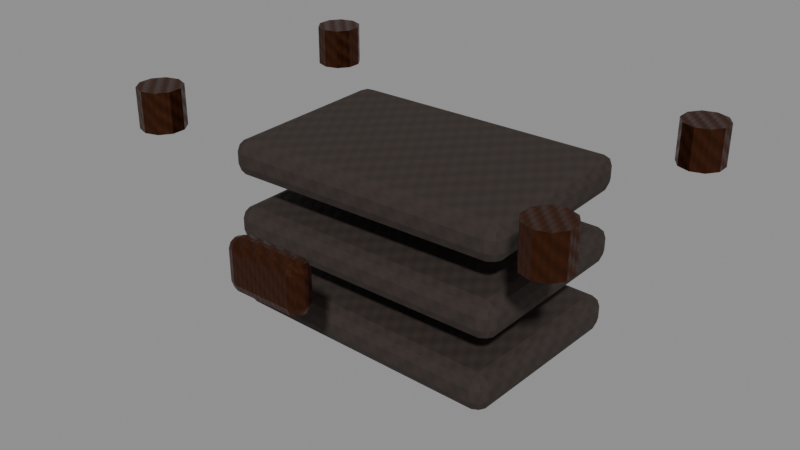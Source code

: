 # Source: underworld-refined-tempered-slag.blend  (saved by Blender 5.0.118; exported with 4.5.12 LTS)
import bpy
from mathutils import Matrix  # noqa: F401  (used for matrix-valued properties, if any)

bpy.ops.wm.read_factory_settings(use_empty=True)
scene = bpy.context.scene
scene.name = 'Scene'

# ---- images (referenced by path relative to the original .blend; pixels are not part of the script)
import os
ASSET_DIR = os.environ.get("B2B_ASSET_DIR", "")  # directory of the original .blend (textures are referenced by path, not embedded)
HERE = os.path.dirname(os.path.abspath(__file__))  # packed textures are extracted next to this script under _unpacked/

def load_image(name, relpath, width, height, colorspace="sRGB"):
    """Load a texture the original file referenced (path relative to the .blend, or extracted next to this script)."""
    p = next((c for c in (os.path.join(HERE, relpath), os.path.join(ASSET_DIR, relpath)) if relpath and os.path.exists(c)), "")
    if p:
        img = bpy.data.images.load(p, check_existing=True)
        img.name = name
    else:  # same state as the original file: an image datablock whose file is absent (Cycles renders it pink)
        img = bpy.data.images.new(name, width, height)
        img.source = "FILE"
        img.filepath = "//" + (relpath or name)
    img.colorspace_settings.name = colorspace
    return img
img_magenheim_underworld_slagstone_albedo = load_image('magenheim.underworld.slagstone.albedo', '_unpacked/de7c46519eddebea.c44c9e14.png', 512, 512, 'sRGB')
img_magenheim_underworld_slagstone_roughness = load_image('magenheim.underworld.slagstone.roughness', '_unpacked/slagstone-roughness.5125babe.png', 512, 512, 'Non-Color')
img_magenheim_underworld_slagstone_metallic_smoothness = load_image('magenheim.underworld.slagstone.metallic-smoothness', '_unpacked/slagstone-metallic-smoothness.c1280360.png', 512, 512, 'Non-Color')
img_magenheim_underworld_slagstone_normal = load_image('magenheim.underworld.slagstone.normal', '_unpacked/slagstone-normal.d0f75427.png', 512, 512, 'Non-Color')
img_magenheim_underworld_emberiron_albedo = load_image('magenheim.underworld.emberiron.albedo', '_unpacked/196c336eb8447ba0.eb9c53a3.png', 512, 512, 'sRGB')
img_magenheim_underworld_emberiron_roughness = load_image('magenheim.underworld.emberiron.roughness', '_unpacked/emberiron-roughness.89ac888a.png', 512, 512, 'Non-Color')
img_magenheim_underworld_emberiron_metallic_smoothness = load_image('magenheim.underworld.emberiron.metallic-smoothness', '_unpacked/emberiron-metallic-smoothness.b323a8a0.png', 512, 512, 'Non-Color')
img_magenheim_underworld_emberiron_normal = load_image('magenheim.underworld.emberiron.normal', '_unpacked/emberiron-normal.30678715.png', 512, 512, 'Non-Color')

# ---- materials (node trees are filled in below, after node groups)
mat_magenheim_material_item_underworld_refined_tempered_slag_primar = bpy.data.materials.new('magenheim.material-item.underworld-refined-tempered-slag.primar')
mat_magenheim_material_item_underworld_refined_tempered_slag_primar.use_backface_culling = True
mat_magenheim_material_item_underworld_refined_tempered_slag_second = bpy.data.materials.new('magenheim.material-item.underworld-refined-tempered-slag.second')
mat_magenheim_material_item_underworld_refined_tempered_slag_second.use_backface_culling = True

# ---- material node trees
mat_magenheim_material_item_underworld_refined_tempered_slag_primar.use_nodes = True; mat_magenheim_material_item_underworld_refined_tempered_slag_primar.node_tree.nodes.clear()
_N = mat_magenheim_material_item_underworld_refined_tempered_slag_primar.node_tree.nodes; _L = mat_magenheim_material_item_underworld_refined_tempered_slag_primar.node_tree.links
n0 = _N.new('ShaderNodeBsdfPrincipled'); n0.name = 'Principled BSDF'; n0.location = (-200, 100)
n1 = _N.new('ShaderNodeOutputMaterial'); n1.name = 'Material Output'; n1.location = (200, 100)
n2 = _N.new('ShaderNodeTexImage'); n2.name = 'Magenheim Underworld Albedo'; n2.location = (0, 0)
n2.image = img_magenheim_underworld_slagstone_albedo
n3 = _N.new('ShaderNodeTexImage'); n3.name = 'Magenheim Underworld Roughness'; n3.location = (0, 0)
n3.image = img_magenheim_underworld_slagstone_roughness
n4 = _N.new('ShaderNodeTexImage'); n4.name = 'Magenheim Underworld MetallicSmoothness'; n4.location = (0, 0)
n4.image = img_magenheim_underworld_slagstone_metallic_smoothness
n5 = _N.new('ShaderNodeSeparateColor'); n5.name = 'Magenheim Underworld MetallicChannel'; n5.location = (0, 0)
n6 = _N.new('ShaderNodeTexImage'); n6.name = 'Magenheim Underworld Normal'; n6.location = (0, 0)
n6.image = img_magenheim_underworld_slagstone_normal
n7 = _N.new('ShaderNodeNormalMap'); n7.name = 'Magenheim Underworld NormalMap'; n7.location = (0, 0)
n7.inputs[0].default_value = 0.42
_L.new(n0.outputs[0], n1.inputs[0])
_L.new(n2.outputs[0], n0.inputs[0])
_L.new(n3.outputs[0], n0.inputs[2])
_L.new(n4.outputs[0], n5.inputs[0])
_L.new(n5.outputs[0], n0.inputs[1])
_L.new(n6.outputs[0], n7.inputs[1])
_L.new(n7.outputs[0], n0.inputs[5])
n1.is_active_output = True
mat_magenheim_material_item_underworld_refined_tempered_slag_second.use_nodes = True; mat_magenheim_material_item_underworld_refined_tempered_slag_second.node_tree.nodes.clear()
_N = mat_magenheim_material_item_underworld_refined_tempered_slag_second.node_tree.nodes; _L = mat_magenheim_material_item_underworld_refined_tempered_slag_second.node_tree.links
n0 = _N.new('ShaderNodeBsdfPrincipled'); n0.name = 'Principled BSDF'; n0.location = (-200, 100)
n1 = _N.new('ShaderNodeOutputMaterial'); n1.name = 'Material Output'; n1.location = (200, 100)
n2 = _N.new('ShaderNodeTexImage'); n2.name = 'Magenheim Underworld Albedo'; n2.location = (0, 0)
n2.image = img_magenheim_underworld_emberiron_albedo
n3 = _N.new('ShaderNodeTexImage'); n3.name = 'Magenheim Underworld Roughness'; n3.location = (0, 0)
n3.image = img_magenheim_underworld_emberiron_roughness
n4 = _N.new('ShaderNodeTexImage'); n4.name = 'Magenheim Underworld MetallicSmoothness'; n4.location = (0, 0)
n4.image = img_magenheim_underworld_emberiron_metallic_smoothness
n5 = _N.new('ShaderNodeSeparateColor'); n5.name = 'Magenheim Underworld MetallicChannel'; n5.location = (0, 0)
n6 = _N.new('ShaderNodeTexImage'); n6.name = 'Magenheim Underworld Normal'; n6.location = (0, 0)
n6.image = img_magenheim_underworld_emberiron_normal
n7 = _N.new('ShaderNodeNormalMap'); n7.name = 'Magenheim Underworld NormalMap'; n7.location = (0, 0)
n7.inputs[0].default_value = 0.42
_L.new(n0.outputs[0], n1.inputs[0])
_L.new(n2.outputs[0], n0.inputs[0])
_L.new(n3.outputs[0], n0.inputs[2])
_L.new(n4.outputs[0], n5.inputs[0])
_L.new(n5.outputs[0], n0.inputs[1])
_L.new(n6.outputs[0], n7.inputs[1])
_L.new(n7.outputs[0], n0.inputs[5])
n1.is_active_output = True

# ---- meshes
me_cube = bpy.data.meshes.new('Cube')
me_cube.from_pydata([(-0.0725, -0.0475, -0.009), (-0.0725, -0.0475, 0.009), (-0.0725, 0.0475, -0.009), (-0.0725, 0.0475, 0.009), (0.0725, -0.0475, -0.009), (0.0725, -0.0475, 0.009), (0.0725, 0.0475, -0.009), (0.0725, 0.0475, 0.009)], [], [(0, 1, 3, 2), (2, 3, 7, 6), (6, 7, 5, 4), (4, 5, 1, 0), (2, 6, 4, 0), (7, 3, 1, 5)])
_uv = me_cube.uv_layers.new(name='UVMap')
_uv.uv.foreach_set('vector', [0.2361, 0.45, 0.2361, 0.55, 0.7639, 0.55, 0.7639, 0.45, 0.09722, 0.45, 0.09722, 0.55, 0.9028, 0.55, 0.9028, 0.45, 0.7639, 0.45, 0.7639, 0.55, 0.2361, 0.55, 0.2361, 0.45, 0.9028, 0.45, 0.9028, 0.55, 0.09722, 0.55, 0.09722, 0.45, 0.09722, 0.7639, 0.9028, 0.7639, 0.9028, 0.2361, 0.09722, 0.2361, 0.9028, 0.7639, 0.09722, 0.7639, 0.09722, 0.2361, 0.9028, 0.2361])
me_cube.materials.append(mat_magenheim_material_item_underworld_refined_tempered_slag_primar)
me_cube.update()
me_cube_001 = bpy.data.meshes.new('Cube.001')
me_cube_001.from_pydata([(-0.0725, -0.0475, -0.009), (-0.0725, -0.0475, 0.009), (-0.0725, 0.0475, -0.009), (-0.0725, 0.0475, 0.009), (0.0725, -0.0475, -0.009), (0.0725, -0.0475, 0.009), (0.0725, 0.0475, -0.009), (0.0725, 0.0475, 0.009)], [], [(0, 1, 3, 2), (2, 3, 7, 6), (6, 7, 5, 4), (4, 5, 1, 0), (2, 6, 4, 0), (7, 3, 1, 5)])
_uv = me_cube_001.uv_layers.new(name='UVMap')
_uv.uv.foreach_set('vector', [0.2361, 0.45, 0.2361, 0.55, 0.7639, 0.55, 0.7639, 0.45, 0.09722, 0.45, 0.09722, 0.55, 0.9028, 0.55, 0.9028, 0.45, 0.7639, 0.45, 0.7639, 0.55, 0.2361, 0.55, 0.2361, 0.45, 0.9028, 0.45, 0.9028, 0.55, 0.09722, 0.55, 0.09722, 0.45, 0.09722, 0.7639, 0.9028, 0.7639, 0.9028, 0.2361, 0.09722, 0.2361, 0.9028, 0.7639, 0.09722, 0.7639, 0.09722, 0.2361, 0.9028, 0.2361])
me_cube_001.materials.append(mat_magenheim_material_item_underworld_refined_tempered_slag_primar)
me_cube_001.update()
me_cube_002 = bpy.data.meshes.new('Cube.002')
me_cube_002.from_pydata([(-0.0725, -0.0475, -0.009), (-0.0725, -0.0475, 0.009), (-0.0725, 0.0475, -0.009), (-0.0725, 0.0475, 0.009), (0.0725, -0.0475, -0.009), (0.0725, -0.0475, 0.009), (0.0725, 0.0475, -0.009), (0.0725, 0.0475, 0.009)], [], [(0, 1, 3, 2), (2, 3, 7, 6), (6, 7, 5, 4), (4, 5, 1, 0), (2, 6, 4, 0), (7, 3, 1, 5)])
_uv = me_cube_002.uv_layers.new(name='UVMap')
_uv.uv.foreach_set('vector', [0.2361, 0.45, 0.2361, 0.55, 0.7639, 0.55, 0.7639, 0.45, 0.09722, 0.45, 0.09722, 0.55, 0.9028, 0.55, 0.9028, 0.45, 0.7639, 0.45, 0.7639, 0.55, 0.2361, 0.55, 0.2361, 0.45, 0.9028, 0.45, 0.9028, 0.55, 0.09722, 0.55, 0.09722, 0.45, 0.09722, 0.7639, 0.9028, 0.7639, 0.9028, 0.2361, 0.09722, 0.2361, 0.9028, 0.7639, 0.09722, 0.7639, 0.09722, 0.2361, 0.9028, 0.2361])
me_cube_002.materials.append(mat_magenheim_material_item_underworld_refined_tempered_slag_primar)
me_cube_002.update()
me_cylinder = bpy.data.meshes.new('Cylinder')
me_cylinder.from_pydata([(0.0, 0.011, -0.01), (0.0, 0.011, 0.01), (0.006466, 0.008899, -0.01), (0.006466, 0.008899, 0.01), (0.01046, 0.003399, -0.01), (0.01046, 0.003399, 0.01), (0.01046, -0.003399, -0.01), (0.01046, -0.003399, 0.01), (0.006466, -0.008899, -0.01), (0.006466, -0.008899, 0.01), (0.0, -0.011, -0.01), (0.0, -0.011, 0.01), (-0.006466, -0.008899, -0.01), (-0.006466, -0.008899, 0.01), (-0.01046, -0.003399, -0.01), (-0.01046, -0.003399, 0.01), (-0.01046, 0.003399, -0.01), (-0.01046, 0.003399, 0.01), (-0.006466, 0.008899, -0.01), (-0.006466, 0.008899, 0.01)], [], [(0, 1, 3, 2), (2, 3, 5, 4), (4, 5, 7, 6), (6, 7, 9, 8), (8, 9, 11, 10), (10, 11, 13, 12), (12, 13, 15, 14), (14, 15, 17, 16), (3, 1, 19, 17, 15, 13, 11, 9, 7, 5), (16, 17, 19, 18), (18, 19, 1, 0), (0, 2, 4, 6, 8, 10, 12, 14, 16, 18)])
_uv = me_cylinder.uv_layers.new(name='UVMap')
_uv.uv.foreach_set('vector', [0.5, 0.4444, 0.5, 0.5556, 0.5359, 0.5556, 0.5359, 0.4444, 0.5494, 0.4444, 0.5494, 0.5556, 0.5189, 0.5556, 0.5189, 0.4444, 0.5189, 0.4444, 0.5189, 0.5556, 0.4811, 0.5556, 0.4811, 0.4444, 0.4811, 0.4444, 0.4811, 0.5556, 0.4506, 0.5556, 0.4506, 0.4444, 0.5359, 0.4444, 0.5359, 0.5556, 0.5, 0.5556, 0.5, 0.4444, 0.5, 0.4444, 0.5, 0.5556, 0.4641, 0.5556, 0.4641, 0.4444, 0.4506, 0.4444, 0.4506, 0.5556, 0.4811, 0.5556, 0.4811, 0.4444, 0.4811, 0.4444, 0.4811, 0.5556, 0.5189, 0.5556, 0.5189, 0.4444, 0.5359, 0.5494, 0.5, 0.5611, 0.4641, 0.5494, 0.4419, 0.5189, 0.4419, 0.4811, 0.4641, 0.4506, 0.5, 0.4389, 0.5359, 0.4506, 0.5581, 0.4811, 0.5581, 0.5189, 0.5189, 0.4444, 0.5189, 0.5556, 0.5494, 0.5556, 0.5494, 0.4444, 0.4641, 0.4444, 0.4641, 0.5556, 0.5, 0.5556, 0.5, 0.4444, 0.5, 0.5611, 0.5359, 0.5494, 0.5581, 0.5189, 0.5581, 0.4811, 0.5359, 0.4506, 0.5, 0.4389, 0.4641, 0.4506, 0.4419, 0.4811, 0.4419, 0.5189, 0.4641, 0.5494])
me_cylinder.materials.append(mat_magenheim_material_item_underworld_refined_tempered_slag_second)
me_cylinder.update()
me_cylinder_001 = bpy.data.meshes.new('Cylinder.001')
me_cylinder_001.from_pydata([(0.0, 0.011, -0.01), (0.0, 0.011, 0.01), (0.006466, 0.008899, -0.01), (0.006466, 0.008899, 0.01), (0.01046, 0.003399, -0.01), (0.01046, 0.003399, 0.01), (0.01046, -0.003399, -0.01), (0.01046, -0.003399, 0.01), (0.006466, -0.008899, -0.01), (0.006466, -0.008899, 0.01), (0.0, -0.011, -0.01), (0.0, -0.011, 0.01), (-0.006466, -0.008899, -0.01), (-0.006466, -0.008899, 0.01), (-0.01046, -0.003399, -0.01), (-0.01046, -0.003399, 0.01), (-0.01046, 0.003399, -0.01), (-0.01046, 0.003399, 0.01), (-0.006466, 0.008899, -0.01), (-0.006466, 0.008899, 0.01)], [], [(0, 1, 3, 2), (2, 3, 5, 4), (4, 5, 7, 6), (6, 7, 9, 8), (8, 9, 11, 10), (10, 11, 13, 12), (12, 13, 15, 14), (14, 15, 17, 16), (3, 1, 19, 17, 15, 13, 11, 9, 7, 5), (16, 17, 19, 18), (18, 19, 1, 0), (0, 2, 4, 6, 8, 10, 12, 14, 16, 18)])
_uv = me_cylinder_001.uv_layers.new(name='UVMap')
_uv.uv.foreach_set('vector', [0.5, 0.4444, 0.5, 0.5556, 0.5359, 0.5556, 0.5359, 0.4444, 0.5494, 0.4444, 0.5494, 0.5556, 0.5189, 0.5556, 0.5189, 0.4444, 0.5189, 0.4444, 0.5189, 0.5556, 0.4811, 0.5556, 0.4811, 0.4444, 0.4811, 0.4444, 0.4811, 0.5556, 0.4506, 0.5556, 0.4506, 0.4444, 0.5359, 0.4444, 0.5359, 0.5556, 0.5, 0.5556, 0.5, 0.4444, 0.5, 0.4444, 0.5, 0.5556, 0.4641, 0.5556, 0.4641, 0.4444, 0.4506, 0.4444, 0.4506, 0.5556, 0.4811, 0.5556, 0.4811, 0.4444, 0.4811, 0.4444, 0.4811, 0.5556, 0.5189, 0.5556, 0.5189, 0.4444, 0.5359, 0.5494, 0.5, 0.5611, 0.4641, 0.5494, 0.4419, 0.5189, 0.4419, 0.4811, 0.4641, 0.4506, 0.5, 0.4389, 0.5359, 0.4506, 0.5581, 0.4811, 0.5581, 0.5189, 0.5189, 0.4444, 0.5189, 0.5556, 0.5494, 0.5556, 0.5494, 0.4444, 0.4641, 0.4444, 0.4641, 0.5556, 0.5, 0.5556, 0.5, 0.4444, 0.5, 0.5611, 0.5359, 0.5494, 0.5581, 0.5189, 0.5581, 0.4811, 0.5359, 0.4506, 0.5, 0.4389, 0.4641, 0.4506, 0.4419, 0.4811, 0.4419, 0.5189, 0.4641, 0.5494])
me_cylinder_001.materials.append(mat_magenheim_material_item_underworld_refined_tempered_slag_second)
me_cylinder_001.update()
me_cylinder_002 = bpy.data.meshes.new('Cylinder.002')
me_cylinder_002.from_pydata([(0.0, 0.011, -0.01), (0.0, 0.011, 0.01), (0.006466, 0.008899, -0.01), (0.006466, 0.008899, 0.01), (0.01046, 0.003399, -0.01), (0.01046, 0.003399, 0.01), (0.01046, -0.003399, -0.01), (0.01046, -0.003399, 0.01), (0.006466, -0.008899, -0.01), (0.006466, -0.008899, 0.01), (0.0, -0.011, -0.01), (0.0, -0.011, 0.01), (-0.006466, -0.008899, -0.01), (-0.006466, -0.008899, 0.01), (-0.01046, -0.003399, -0.01), (-0.01046, -0.003399, 0.01), (-0.01046, 0.003399, -0.01), (-0.01046, 0.003399, 0.01), (-0.006466, 0.008899, -0.01), (-0.006466, 0.008899, 0.01)], [], [(0, 1, 3, 2), (2, 3, 5, 4), (4, 5, 7, 6), (6, 7, 9, 8), (8, 9, 11, 10), (10, 11, 13, 12), (12, 13, 15, 14), (14, 15, 17, 16), (3, 1, 19, 17, 15, 13, 11, 9, 7, 5), (16, 17, 19, 18), (18, 19, 1, 0), (0, 2, 4, 6, 8, 10, 12, 14, 16, 18)])
_uv = me_cylinder_002.uv_layers.new(name='UVMap')
_uv.uv.foreach_set('vector', [0.5, 0.4444, 0.5, 0.5556, 0.5359, 0.5556, 0.5359, 0.4444, 0.5494, 0.4444, 0.5494, 0.5556, 0.5189, 0.5556, 0.5189, 0.4444, 0.5189, 0.4444, 0.5189, 0.5556, 0.4811, 0.5556, 0.4811, 0.4444, 0.4811, 0.4444, 0.4811, 0.5556, 0.4506, 0.5556, 0.4506, 0.4444, 0.5359, 0.4444, 0.5359, 0.5556, 0.5, 0.5556, 0.5, 0.4444, 0.5, 0.4444, 0.5, 0.5556, 0.4641, 0.5556, 0.4641, 0.4444, 0.4506, 0.4444, 0.4506, 0.5556, 0.4811, 0.5556, 0.4811, 0.4444, 0.4811, 0.4444, 0.4811, 0.5556, 0.5189, 0.5556, 0.5189, 0.4444, 0.5359, 0.5494, 0.5, 0.5611, 0.4641, 0.5494, 0.4419, 0.5189, 0.4419, 0.4811, 0.4641, 0.4506, 0.5, 0.4389, 0.5359, 0.4506, 0.5581, 0.4811, 0.5581, 0.5189, 0.5189, 0.4444, 0.5189, 0.5556, 0.5494, 0.5556, 0.5494, 0.4444, 0.4641, 0.4444, 0.4641, 0.5556, 0.5, 0.5556, 0.5, 0.4444, 0.5, 0.5611, 0.5359, 0.5494, 0.5581, 0.5189, 0.5581, 0.4811, 0.5359, 0.4506, 0.5, 0.4389, 0.4641, 0.4506, 0.4419, 0.4811, 0.4419, 0.5189, 0.4641, 0.5494])
me_cylinder_002.materials.append(mat_magenheim_material_item_underworld_refined_tempered_slag_second)
me_cylinder_002.update()
me_cylinder_003 = bpy.data.meshes.new('Cylinder.003')
me_cylinder_003.from_pydata([(0.0, 0.011, -0.01), (0.0, 0.011, 0.01), (0.006466, 0.008899, -0.01), (0.006466, 0.008899, 0.01), (0.01046, 0.003399, -0.01), (0.01046, 0.003399, 0.01), (0.01046, -0.003399, -0.01), (0.01046, -0.003399, 0.01), (0.006466, -0.008899, -0.01), (0.006466, -0.008899, 0.01), (0.0, -0.011, -0.01), (0.0, -0.011, 0.01), (-0.006466, -0.008899, -0.01), (-0.006466, -0.008899, 0.01), (-0.01046, -0.003399, -0.01), (-0.01046, -0.003399, 0.01), (-0.01046, 0.003399, -0.01), (-0.01046, 0.003399, 0.01), (-0.006466, 0.008899, -0.01), (-0.006466, 0.008899, 0.01)], [], [(0, 1, 3, 2), (2, 3, 5, 4), (4, 5, 7, 6), (6, 7, 9, 8), (8, 9, 11, 10), (10, 11, 13, 12), (12, 13, 15, 14), (14, 15, 17, 16), (3, 1, 19, 17, 15, 13, 11, 9, 7, 5), (16, 17, 19, 18), (18, 19, 1, 0), (0, 2, 4, 6, 8, 10, 12, 14, 16, 18)])
_uv = me_cylinder_003.uv_layers.new(name='UVMap')
_uv.uv.foreach_set('vector', [0.5, 0.4444, 0.5, 0.5556, 0.5359, 0.5556, 0.5359, 0.4444, 0.5494, 0.4444, 0.5494, 0.5556, 0.5189, 0.5556, 0.5189, 0.4444, 0.5189, 0.4444, 0.5189, 0.5556, 0.4811, 0.5556, 0.4811, 0.4444, 0.4811, 0.4444, 0.4811, 0.5556, 0.4506, 0.5556, 0.4506, 0.4444, 0.5359, 0.4444, 0.5359, 0.5556, 0.5, 0.5556, 0.5, 0.4444, 0.5, 0.4444, 0.5, 0.5556, 0.4641, 0.5556, 0.4641, 0.4444, 0.4506, 0.4444, 0.4506, 0.5556, 0.4811, 0.5556, 0.4811, 0.4444, 0.4811, 0.4444, 0.4811, 0.5556, 0.5189, 0.5556, 0.5189, 0.4444, 0.5359, 0.5494, 0.5, 0.5611, 0.4641, 0.5494, 0.4419, 0.5189, 0.4419, 0.4811, 0.4641, 0.4506, 0.5, 0.4389, 0.5359, 0.4506, 0.5581, 0.4811, 0.5581, 0.5189, 0.5189, 0.4444, 0.5189, 0.5556, 0.5494, 0.5556, 0.5494, 0.4444, 0.4641, 0.4444, 0.4641, 0.5556, 0.5, 0.5556, 0.5, 0.4444, 0.5, 0.5611, 0.5359, 0.5494, 0.5581, 0.5189, 0.5581, 0.4811, 0.5359, 0.4506, 0.5, 0.4389, 0.4641, 0.4506, 0.4419, 0.4811, 0.4419, 0.5189, 0.4641, 0.5494])
me_cylinder_003.materials.append(mat_magenheim_material_item_underworld_refined_tempered_slag_second)
me_cylinder_003.update()
me_cube_003 = bpy.data.meshes.new('Cube.003')
me_cube_003.from_pydata([(-0.02, -0.006, -0.0125), (-0.02, -0.006, 0.0125), (-0.02, 0.006, -0.0125), (-0.02, 0.006, 0.0125), (0.02, -0.006, -0.0125), (0.02, -0.006, 0.0125), (0.02, 0.006, -0.0125), (0.02, 0.006, 0.0125)], [], [(0, 1, 3, 2), (2, 3, 7, 6), (6, 7, 5, 4), (4, 5, 1, 0), (2, 6, 4, 0), (7, 3, 1, 5)])
_uv = me_cube_003.uv_layers.new(name='UVMap')
_uv.uv.foreach_set('vector', [0.4667, 0.4306, 0.4667, 0.5694, 0.5333, 0.5694, 0.5333, 0.4306, 0.3889, 0.4306, 0.3889, 0.5694, 0.6111, 0.5694, 0.6111, 0.4306, 0.5333, 0.4306, 0.5333, 0.5694, 0.4667, 0.5694, 0.4667, 0.4306, 0.6111, 0.4306, 0.6111, 0.5694, 0.3889, 0.5694, 0.3889, 0.4306, 0.3889, 0.5333, 0.6111, 0.5333, 0.6111, 0.4667, 0.3889, 0.4667, 0.6111, 0.5333, 0.3889, 0.5333, 0.3889, 0.4667, 0.6111, 0.4667])
me_cube_003.materials.append(mat_magenheim_material_item_underworld_refined_tempered_slag_second)
me_cube_003.update()

# ---- objects
ob_plate_0 = bpy.data.objects.new('plate-0', me_cube)
ob_plate_1 = bpy.data.objects.new('plate-1', me_cube_001)
ob_plate_2 = bpy.data.objects.new('plate-2', me_cube_002)
ob_rivet__1__1 = bpy.data.objects.new('rivet--1--1', me_cylinder)
ob_rivet__1_1 = bpy.data.objects.new('rivet--1-1', me_cylinder_001)
ob_rivet_1__1 = bpy.data.objects.new('rivet-1--1', me_cylinder_002)
ob_rivet_1_1 = bpy.data.objects.new('rivet-1-1', me_cylinder_003)
ob_maker_key = bpy.data.objects.new('maker-key', me_cube_003)

# ---- transforms, parenting, visibility, modifiers, constraints
ob_plate_0.location = (0.0, 0.0, 0.025)
ob_plate_0.rotation_euler = (0.0, 0.0, -0.025)
_m = ob_plate_0.modifiers.new('worked-edge', 'BEVEL')
_m.width = 0.006
_m.width_pct = 0.006
_m.segments = 2
ob_plate_1.location = (0.0, 0.0, 0.06)
_m = ob_plate_1.modifiers.new('worked-edge', 'BEVEL')
_m.width = 0.006
_m.width_pct = 0.006
_m.segments = 2
ob_plate_2.location = (0.0, 0.0, 0.095)
ob_plate_2.rotation_euler = (0.0, 0.0, 0.025)
_m = ob_plate_2.modifiers.new('worked-edge', 'BEVEL')
_m.width = 0.006
_m.width_pct = 0.006
_m.segments = 2
ob_rivet__1__1.location = (-0.105, -0.06, 0.115)
ob_rivet__1_1.location = (-0.105, 0.06, 0.115)
ob_rivet_1__1.location = (0.105, -0.06, 0.115)
ob_rivet_1_1.location = (0.105, 0.06, 0.115)
ob_maker_key.location = (0.0, -0.096, 0.08)
_m = ob_maker_key.modifiers.new('worked-edge', 'BEVEL')
_m.width = 0.005
_m.width_pct = 0.005
_m.segments = 2

# ---- collection membership
scene.collection.objects.link(ob_plate_0)
scene.collection.objects.link(ob_plate_1)
scene.collection.objects.link(ob_plate_2)
scene.collection.objects.link(ob_rivet__1__1)
scene.collection.objects.link(ob_rivet__1_1)
scene.collection.objects.link(ob_rivet_1__1)
scene.collection.objects.link(ob_rivet_1_1)
scene.collection.objects.link(ob_maker_key)

# ---- scene / render settings (as saved in the file)
scene.frame_start = 1; scene.frame_end = 250; scene.frame_set(1)
scene.render.engine = 'BLENDER_EEVEE_NEXT'
scene.render.bake_bias = 0.0
scene.render.bake_samples = 0
scene.cycles.sampling_pattern = 'TABULATED_SOBOL'
scene.eevee.use_volume_custom_range = False
bpy.context.view_layer.update()

# ---- added for rendering (the .blend has no active camera and no usable light): camera, sun + grey world if the file has none
cam_auto = bpy.data.cameras.new('AutoCamera')
cam_auto.lens = 50.0
cam_auto.sensor_width = 36.0
cam_auto.clip_end = 1000.0
ob_auto_camera = bpy.data.objects.new('AutoCamera', cam_auto)
scene.collection.objects.link(ob_auto_camera)
ob_auto_camera.location = (0.285377, -0.357952, 0.298801)
ob_auto_camera.rotation_euler = (1.09748, -7.21219e-08, 0.694738)
scene.camera = ob_auto_camera
light_auto_sun = bpy.data.lights.new('AutoSun', 'SUN')
light_auto_sun.energy = 3.0
light_auto_sun.angle = 0.0523599
ob_auto_sun = bpy.data.objects.new('AutoSun', light_auto_sun)
scene.collection.objects.link(ob_auto_sun)
ob_auto_sun.rotation_euler = (0.872665, 0.174533, 0.523599)
if scene.world is None:
    world_auto = bpy.data.worlds.new('AutoWorld')
    world_auto.color = (0.3, 0.3, 0.3)
    scene.world = world_auto
bpy.context.view_layer.update()
